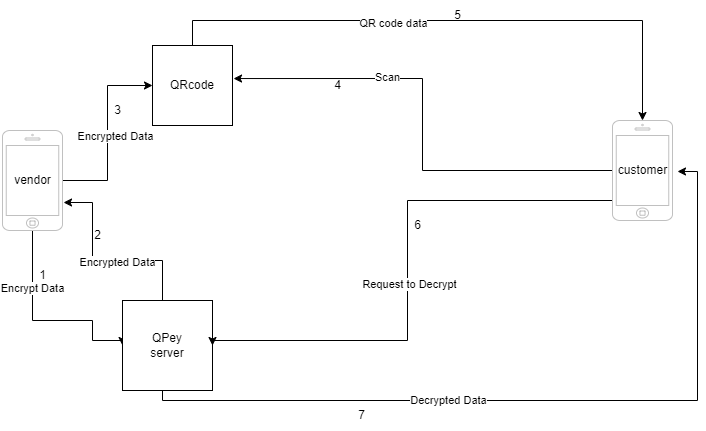

The diagram above was exported from draw.io. Its source (the exported page's mxGraphModel, read from the mxfile embedded in the PNG):
<mxGraphModel dx="868" dy="460" grid="1" gridSize="10" guides="1" tooltips="1" connect="1" arrows="1" fold="1" page="1" pageScale="1" pageWidth="827" pageHeight="1169" math="0" shadow="0">
  <root>
    <mxCell id="0" />
    <mxCell id="1" parent="0" />
    <mxCell id="DiMLRwZKgJx03zXxZWIl-3" style="edgeStyle=orthogonalEdgeStyle;rounded=0;orthogonalLoop=1;jettySize=auto;html=1;entryX=0;entryY=0.5;entryDx=0;entryDy=0;" parent="1" source="DiMLRwZKgJx03zXxZWIl-7" target="DiMLRwZKgJx03zXxZWIl-12" edge="1">
      <mxGeometry relative="1" as="geometry">
        <Array as="points">
          <mxPoint x="70" y="360" />
          <mxPoint x="130" y="360" />
          <mxPoint x="130" y="380" />
        </Array>
      </mxGeometry>
    </mxCell>
    <mxCell id="DiMLRwZKgJx03zXxZWIl-4" value="Encrypt Data" style="edgeLabel;html=1;align=center;verticalAlign=middle;resizable=0;points=[];" parent="DiMLRwZKgJx03zXxZWIl-3" vertex="1" connectable="0">
      <mxGeometry x="-0.44" y="-1" relative="1" as="geometry">
        <mxPoint as="offset" />
      </mxGeometry>
    </mxCell>
    <mxCell id="DiMLRwZKgJx03zXxZWIl-5" style="edgeStyle=orthogonalEdgeStyle;rounded=0;orthogonalLoop=1;jettySize=auto;html=1;entryX=0;entryY=0.5;entryDx=0;entryDy=0;" parent="1" source="DiMLRwZKgJx03zXxZWIl-7" target="DiMLRwZKgJx03zXxZWIl-22" edge="1">
      <mxGeometry relative="1" as="geometry" />
    </mxCell>
    <mxCell id="DiMLRwZKgJx03zXxZWIl-6" value="Encrypted Data" style="edgeLabel;html=1;align=center;verticalAlign=middle;resizable=0;points=[];" parent="DiMLRwZKgJx03zXxZWIl-5" vertex="1" connectable="0">
      <mxGeometry x="-0.1351" y="3" relative="1" as="geometry">
        <mxPoint x="10" y="-10" as="offset" />
      </mxGeometry>
    </mxCell>
    <mxCell id="DiMLRwZKgJx03zXxZWIl-7" value="" style="html=1;verticalLabelPosition=bottom;labelBackgroundColor=#ffffff;verticalAlign=top;shadow=0;dashed=0;strokeWidth=1;shape=mxgraph.ios7.misc.iphone;strokeColor=#c0c0c0;" parent="1" vertex="1">
      <mxGeometry x="40" y="170" width="60" height="100" as="geometry" />
    </mxCell>
    <mxCell id="DiMLRwZKgJx03zXxZWIl-8" style="edgeStyle=orthogonalEdgeStyle;rounded=0;orthogonalLoop=1;jettySize=auto;html=1;entryX=1.017;entryY=0.72;entryDx=0;entryDy=0;entryPerimeter=0;" parent="1" source="DiMLRwZKgJx03zXxZWIl-12" target="DiMLRwZKgJx03zXxZWIl-7" edge="1">
      <mxGeometry relative="1" as="geometry">
        <Array as="points">
          <mxPoint x="200" y="300" />
          <mxPoint x="130" y="300" />
          <mxPoint x="130" y="242" />
        </Array>
      </mxGeometry>
    </mxCell>
    <mxCell id="DiMLRwZKgJx03zXxZWIl-9" value="Encrypted Data" style="edgeLabel;html=1;align=center;verticalAlign=middle;resizable=0;points=[];" parent="DiMLRwZKgJx03zXxZWIl-8" vertex="1" connectable="0">
      <mxGeometry x="-0.1268" y="1" relative="1" as="geometry">
        <mxPoint as="offset" />
      </mxGeometry>
    </mxCell>
    <mxCell id="DiMLRwZKgJx03zXxZWIl-10" style="edgeStyle=orthogonalEdgeStyle;rounded=0;orthogonalLoop=1;jettySize=auto;html=1;entryX=1;entryY=0.533;entryDx=0;entryDy=0;entryPerimeter=0;" parent="1" source="DiMLRwZKgJx03zXxZWIl-12" target="DiMLRwZKgJx03zXxZWIl-19" edge="1">
      <mxGeometry relative="1" as="geometry">
        <Array as="points">
          <mxPoint x="200" y="440" />
          <mxPoint x="735" y="440" />
          <mxPoint x="735" y="211" />
        </Array>
      </mxGeometry>
    </mxCell>
    <mxCell id="DiMLRwZKgJx03zXxZWIl-11" value="Decrypted Data" style="edgeLabel;html=1;align=center;verticalAlign=middle;resizable=0;points=[];" parent="DiMLRwZKgJx03zXxZWIl-10" vertex="1" connectable="0">
      <mxGeometry x="-0.2579" y="1" relative="1" as="geometry">
        <mxPoint as="offset" />
      </mxGeometry>
    </mxCell>
    <mxCell id="DiMLRwZKgJx03zXxZWIl-12" value="QPey&lt;br&gt;server" style="whiteSpace=wrap;html=1;aspect=fixed;" parent="1" vertex="1">
      <mxGeometry x="160" y="340" width="90" height="90" as="geometry" />
    </mxCell>
    <mxCell id="DiMLRwZKgJx03zXxZWIl-13" style="edgeStyle=orthogonalEdgeStyle;rounded=0;orthogonalLoop=1;jettySize=auto;html=1;entryX=1.013;entryY=0.413;entryDx=0;entryDy=0;entryPerimeter=0;" parent="1" source="DiMLRwZKgJx03zXxZWIl-17" target="DiMLRwZKgJx03zXxZWIl-22" edge="1">
      <mxGeometry relative="1" as="geometry" />
    </mxCell>
    <mxCell id="DiMLRwZKgJx03zXxZWIl-14" value="Scan" style="edgeLabel;html=1;align=center;verticalAlign=middle;resizable=0;points=[];" parent="DiMLRwZKgJx03zXxZWIl-13" vertex="1" connectable="0">
      <mxGeometry x="0.3462" y="-2" relative="1" as="geometry">
        <mxPoint as="offset" />
      </mxGeometry>
    </mxCell>
    <mxCell id="DiMLRwZKgJx03zXxZWIl-15" style="edgeStyle=orthogonalEdgeStyle;rounded=0;orthogonalLoop=1;jettySize=auto;html=1;entryX=1;entryY=0.5;entryDx=0;entryDy=0;" parent="1" source="DiMLRwZKgJx03zXxZWIl-17" target="DiMLRwZKgJx03zXxZWIl-12" edge="1">
      <mxGeometry relative="1" as="geometry">
        <Array as="points">
          <mxPoint x="445" y="240" />
          <mxPoint x="445" y="380" />
        </Array>
      </mxGeometry>
    </mxCell>
    <mxCell id="DiMLRwZKgJx03zXxZWIl-16" value="Request to Decrypt" style="edgeLabel;html=1;align=center;verticalAlign=middle;resizable=0;points=[];" parent="DiMLRwZKgJx03zXxZWIl-15" vertex="1" connectable="0">
      <mxGeometry x="0.0582" y="1" relative="1" as="geometry">
        <mxPoint as="offset" />
      </mxGeometry>
    </mxCell>
    <mxCell id="DiMLRwZKgJx03zXxZWIl-17" value="" style="html=1;verticalLabelPosition=bottom;labelBackgroundColor=#ffffff;verticalAlign=top;shadow=0;dashed=0;strokeWidth=1;shape=mxgraph.ios7.misc.iphone;strokeColor=#c0c0c0;" parent="1" vertex="1">
      <mxGeometry x="650" y="160" width="60" height="100" as="geometry" />
    </mxCell>
    <mxCell id="DiMLRwZKgJx03zXxZWIl-18" value="vendor" style="text;html=1;align=center;verticalAlign=middle;resizable=0;points=[];autosize=1;strokeColor=none;fillColor=none;" parent="1" vertex="1">
      <mxGeometry x="40" y="205" width="60" height="30" as="geometry" />
    </mxCell>
    <mxCell id="DiMLRwZKgJx03zXxZWIl-19" value="customer" style="text;html=1;align=center;verticalAlign=middle;resizable=0;points=[];autosize=1;strokeColor=none;fillColor=none;" parent="1" vertex="1">
      <mxGeometry x="645" y="195" width="70" height="30" as="geometry" />
    </mxCell>
    <mxCell id="DiMLRwZKgJx03zXxZWIl-20" style="edgeStyle=orthogonalEdgeStyle;rounded=0;orthogonalLoop=1;jettySize=auto;html=1;entryX=0.5;entryY=0;entryDx=0;entryDy=0;entryPerimeter=0;" parent="1" source="DiMLRwZKgJx03zXxZWIl-22" target="DiMLRwZKgJx03zXxZWIl-17" edge="1">
      <mxGeometry relative="1" as="geometry">
        <Array as="points">
          <mxPoint x="230" y="60" />
          <mxPoint x="680" y="60" />
        </Array>
      </mxGeometry>
    </mxCell>
    <mxCell id="DiMLRwZKgJx03zXxZWIl-21" value="QR code data" style="edgeLabel;html=1;align=center;verticalAlign=middle;resizable=0;points=[];" parent="DiMLRwZKgJx03zXxZWIl-20" vertex="1" connectable="0">
      <mxGeometry x="-0.2174" y="-2" relative="1" as="geometry">
        <mxPoint as="offset" />
      </mxGeometry>
    </mxCell>
    <mxCell id="DiMLRwZKgJx03zXxZWIl-22" value="QRcode" style="whiteSpace=wrap;html=1;aspect=fixed;" parent="1" vertex="1">
      <mxGeometry x="190" y="85" width="80" height="80" as="geometry" />
    </mxCell>
    <mxCell id="T0oSTXIxty--Y1IPWPx0-2" value="1" style="text;html=1;align=center;verticalAlign=middle;resizable=0;points=[];autosize=1;strokeColor=none;fillColor=none;" vertex="1" parent="1">
      <mxGeometry x="65" y="300" width="30" height="30" as="geometry" />
    </mxCell>
    <mxCell id="T0oSTXIxty--Y1IPWPx0-3" value="2" style="text;html=1;align=center;verticalAlign=middle;resizable=0;points=[];autosize=1;strokeColor=none;fillColor=none;" vertex="1" parent="1">
      <mxGeometry x="120" y="260" width="30" height="30" as="geometry" />
    </mxCell>
    <mxCell id="T0oSTXIxty--Y1IPWPx0-4" value="3" style="text;html=1;align=center;verticalAlign=middle;resizable=0;points=[];autosize=1;strokeColor=none;fillColor=none;" vertex="1" parent="1">
      <mxGeometry x="140" y="135" width="30" height="30" as="geometry" />
    </mxCell>
    <mxCell id="T0oSTXIxty--Y1IPWPx0-7" value="4" style="text;html=1;align=center;verticalAlign=middle;resizable=0;points=[];autosize=1;strokeColor=none;fillColor=none;" vertex="1" parent="1">
      <mxGeometry x="360" y="110" width="30" height="30" as="geometry" />
    </mxCell>
    <mxCell id="T0oSTXIxty--Y1IPWPx0-8" value="5" style="text;html=1;align=center;verticalAlign=middle;resizable=0;points=[];autosize=1;strokeColor=none;fillColor=none;" vertex="1" parent="1">
      <mxGeometry x="480" y="40" width="30" height="30" as="geometry" />
    </mxCell>
    <mxCell id="T0oSTXIxty--Y1IPWPx0-9" value="6" style="text;html=1;align=center;verticalAlign=middle;resizable=0;points=[];autosize=1;strokeColor=none;fillColor=none;" vertex="1" parent="1">
      <mxGeometry x="440" y="250" width="30" height="30" as="geometry" />
    </mxCell>
    <mxCell id="T0oSTXIxty--Y1IPWPx0-10" value="7" style="text;html=1;align=center;verticalAlign=middle;resizable=0;points=[];autosize=1;strokeColor=none;fillColor=none;" vertex="1" parent="1">
      <mxGeometry x="384" y="440" width="30" height="30" as="geometry" />
    </mxCell>
  </root>
</mxGraphModel>